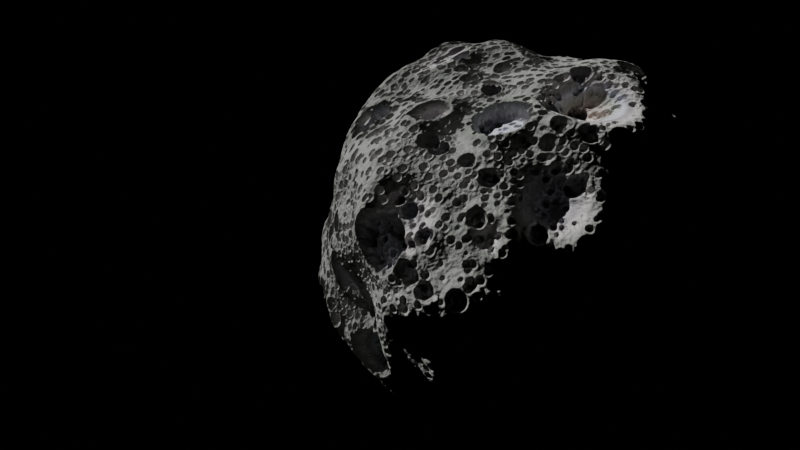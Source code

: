 # Source: ProceduralAsteroid_Jonathan.blend  (saved by Blender 2.81.16; exported with 4.5.12 LTS)
import bpy
from mathutils import Matrix  # noqa: F401  (used for matrix-valued properties, if any)

bpy.ops.wm.read_factory_settings(use_empty=True)
scene = bpy.context.scene
scene.name = 'Scene'

# ---- collections
col_collection = bpy.data.collections.new('Collection'); scene.collection.children.link(col_collection)

# ---- materials (node trees are filled in below, after node groups)
mat_proceduralasteroid = bpy.data.materials.new('ProceduralAsteroid')
mat_proceduralasteroid.displacement_method = 'BOTH'

# ---- material node trees
mat_proceduralasteroid.use_nodes = True; mat_proceduralasteroid.node_tree.nodes.clear()
_N = mat_proceduralasteroid.node_tree.nodes; _L = mat_proceduralasteroid.node_tree.links
n0 = _N.new('NodeFrame'); n0.name = 'MaterialSetup'; n0.location = (235, 235)
n0.label = 'Material Setup'
n0.width = 828
n1 = _N.new('NodeFrame'); n1.name = 'Colour'; n1.location = (30, -33)
n1.label = 'Colour'
n1.width = 300
n2 = _N.new('NodeFrame'); n2.name = 'Frame'; n2.location = (8, -459)
n2.label = 'Crater Depth'
n2.width = 200
n3 = _N.new('NodeFrame'); n3.name = 'Frame.001'; n3.location = (-1208, 314)
n3.label = 'Shape Construction'
n3.width = 1186
n4 = _N.new('NodeFrame'); n4.name = 'Displacement.001'; n4.location = (131, -666)
n4.label = 'Displacement'
n4.width = 200
n5 = _N.new('ShaderNodeBsdfPrincipled'); n5.name = 'Principled BSDF'; n5.location = (374, -30)
n5.distribution = 'GGX'
n5.subsurface_method = 'BURLEY'
n5.inputs[2].default_value = 1.0
n5.inputs[3].default_value = 1.45
n5.inputs[13].default_value = 0.2
n5.inputs[15].default_value = 0.01
n5.inputs[27].default_value = (0.0, 0.0, 0.0, 1.0)
n5.inputs[28].default_value = 1.0
n6 = _N.new('ShaderNodeValToRGB'); n6.name = 'ColorRamp.005'; n6.location = (30, -30)
n6.color_ramp.interpolation = 'EASE'
while len(n6.color_ramp.elements) > 1: n6.color_ramp.elements.remove(n6.color_ramp.elements[-1])
n6.color_ramp.elements[0].position = 0.0; n6.color_ramp.elements[0].color = (0.3775, 0.3582, 0.3329, 1.0)
_e = n6.color_ramp.elements.new(0.02045); _e.color = (0.5199, 0.521, 0.4793, 1.0)
_e = n6.color_ramp.elements.new(0.1); _e.color = (0.3512, 0.3624, 0.3322, 1.0)
_e = n6.color_ramp.elements.new(0.3239); _e.color = (0.7964, 0.7783, 0.7704, 1.0)
_e = n6.color_ramp.elements.new(0.4733); _e.color = (0.543, 0.5215, 0.5376, 1.0)
_e = n6.color_ramp.elements.new(0.5918); _e.color = (0.8822, 0.9108, 1.0, 1.0)
_e = n6.color_ramp.elements.new(0.8098); _e.color = (0.6814, 0.695, 0.6372, 1.0)
_e = n6.color_ramp.elements.new(0.9409); _e.color = (0.8612, 0.7876, 0.7349, 1.0)
_e = n6.color_ramp.elements.new(1.0); _e.color = (1.0, 0.8912, 0.8355, 1.0)
n7 = _N.new('ShaderNodeOutputMaterial'); n7.name = 'Material Output'; n7.location = (658, -536)
n8 = _N.new('ShaderNodeMix'); n8.name = 'Mix'; n8.location = (30, -30)
n8.data_type = 'RGBA'
n8.blend_type = 'SUBTRACT'
n8.inputs[0].default_value = 0.15
n9 = _N.new('ShaderNodeTexNoise'); n9.name = 'Noise Texture'; n9.location = (1016, -537)
n9.inputs[2].default_value = 100.0
n9.inputs[3].default_value = 10.0
n10 = _N.new('ShaderNodeMix'); n10.name = 'Mix.001'; n10.location = (805, -299)
n10.data_type = 'RGBA'
n10.blend_type = 'ADD'
n10.inputs[0].default_value = 0.1
n11 = _N.new('ShaderNodeMix'); n11.name = 'Mix.002'; n11.location = (629, -207)
n11.data_type = 'RGBA'
n11.blend_type = 'ADD'
n11.inputs[0].default_value = 0.25
n12 = _N.new('ShaderNodeMix'); n12.name = 'Mix.003'; n12.location = (471, -30)
n12.data_type = 'RGBA'
n12.blend_type = 'ADD'
n13 = _N.new('ShaderNodeTexNoise'); n13.name = 'Noise Texture.001'; n13.location = (1015, -747)
n13.inputs[2].default_value = 2.0
n14 = _N.new('ShaderNodeValToRGB'); n14.name = 'ColorRamp.003'; n14.location = (194, -31)
n14.color_ramp.interpolation = 'EASE'
while len(n14.color_ramp.elements) > 1: n14.color_ramp.elements.remove(n14.color_ramp.elements[-1])
n14.color_ramp.elements[0].position = 0.0; n14.color_ramp.elements[0].color = (1.0, 1.0, 1.0, 1.0)
_e = n14.color_ramp.elements.new(0.3455); _e.color = (0.0, 0.0, 0.0, 1.0)
_e = n14.color_ramp.elements.new(0.4364); _e.color = (0.04838, 0.04838, 0.04838, 1.0)
n15 = _N.new('ShaderNodeTexVoronoi'); n15.name = 'Voronoi Texture.003'; n15.location = (30, -31)
n15.inputs[2].default_value = 3.0
n16 = _N.new('ShaderNodeValToRGB'); n16.name = 'ColorRamp.002'; n16.location = (320, -262)
n16.color_ramp.interpolation = 'EASE'
while len(n16.color_ramp.elements) > 1: n16.color_ramp.elements.remove(n16.color_ramp.elements[-1])
n16.color_ramp.elements[0].position = 0.2045; n16.color_ramp.elements[0].color = (1.0, 1.0, 1.0, 1.0)
_e = n16.color_ramp.elements.new(0.3227); _e.color = (0.0, 0.0, 0.0, 1.0)
_e = n16.color_ramp.elements.new(0.4955); _e.color = (0.2215, 0.2215, 0.2215, 1.0)
n17 = _N.new('ShaderNodeTexVoronoi'); n17.name = 'Voronoi Texture.002'; n17.location = (153, -263)
n18 = _N.new('ShaderNodeTexVoronoi'); n18.name = 'Voronoi Texture.001'; n18.location = (345, -496)
n18.inputs[2].default_value = 15.0
n19 = _N.new('ShaderNodeValToRGB'); n19.name = 'ColorRamp.001'; n19.location = (542, -497)
n19.color_ramp.interpolation = 'EASE'
while len(n19.color_ramp.elements) > 1: n19.color_ramp.elements.remove(n19.color_ramp.elements[-1])
n19.color_ramp.elements[0].position = 0.1818; n19.color_ramp.elements[0].color = (1.0, 1.0, 1.0, 1.0)
_e = n19.color_ramp.elements.new(0.3364); _e.color = (0.0, 0.0, 0.0, 1.0)
_e = n19.color_ramp.elements.new(0.4955); _e.color = (0.1005, 0.1005, 0.1005, 1.0)
n20 = _N.new('ShaderNodeValToRGB'); n20.name = 'ColorRamp'; n20.location = (729, -738)
n20.color_ramp.interpolation = 'EASE'
while len(n20.color_ramp.elements) > 1: n20.color_ramp.elements.remove(n20.color_ramp.elements[-1])
n20.color_ramp.elements[0].position = 0.1682; n20.color_ramp.elements[0].color = (1.0, 1.0, 1.0, 1.0)
_e = n20.color_ramp.elements.new(0.5); _e.color = (0.0, 0.0, 0.0, 1.0)
_e = n20.color_ramp.elements.new(0.775); _e.color = (0.07359, 0.07359, 0.07359, 1.0)
n21 = _N.new('ShaderNodeTexVoronoi'); n21.name = 'Voronoi Texture'; n21.location = (537, -735)
n21.inputs[2].default_value = 50.0
n22 = _N.new('ShaderNodeBump'); n22.name = 'Bump'; n22.location = (158, -401)
n22.inputs[0].default_value = 0.25
n22.inputs[1].default_value = 1.0
n22.inputs[2].default_value = 1.0
n23 = _N.new('ShaderNodeDisplacement'); n23.name = 'Displacement'; n23.location = (30, -30)
n23.inputs[2].default_value = 1.0
n1.parent = n0
n4.parent = n0
n5.parent = n0
n6.parent = n1
n7.parent = n0
n8.parent = n2
n9.parent = n3
n10.parent = n3
n11.parent = n3
n12.parent = n3
n13.parent = n3
n14.parent = n3
n15.parent = n3
n16.parent = n3
n17.parent = n3
n18.parent = n3
n19.parent = n3
n20.parent = n3
n21.parent = n3
n22.parent = n0
n23.parent = n4
_L.new(n5.outputs[0], n7.inputs[0])
_L.new(n23.outputs[0], n7.inputs[2])
_L.new(n6.outputs[0], n5.inputs[0])
_L.new(n22.outputs[0], n5.inputs[5])
_L.new(n9.outputs[0], n22.inputs[3])
_L.new(n13.outputs[1], n8.inputs[6])
_L.new(n8.outputs[2], n23.inputs[0])
_L.new(n10.outputs[2], n8.inputs[7])
_L.new(n10.outputs[2], n6.inputs[0])
_L.new(n11.outputs[2], n10.inputs[6])
_L.new(n12.outputs[2], n11.inputs[6])
_L.new(n21.outputs[0], n20.inputs[0])
_L.new(n15.outputs[0], n14.inputs[0])
_L.new(n17.outputs[0], n16.inputs[0])
_L.new(n18.outputs[0], n19.inputs[0])
_L.new(n14.outputs[0], n12.inputs[6])
_L.new(n16.outputs[0], n12.inputs[7])
_L.new(n19.outputs[0], n11.inputs[7])
_L.new(n20.outputs[0], n10.inputs[7])
n7.is_active_output = True

# ---- world
world_world = bpy.data.worlds.new('World'); scene.world = world_world
world_world.use_nodes = True; world_world.node_tree.nodes.clear()
_N = world_world.node_tree.nodes; _L = world_world.node_tree.links
n0 = _N.new('ShaderNodeLightPath'); n0.name = 'Light Path'; n0.location = (-634, 420)
n1 = _N.new('ShaderNodeOutputWorld'); n1.name = 'World Output'; n1.location = (452, 322)
n2 = _N.new('ShaderNodeMixShader'); n2.name = 'Mix Shader'; n2.location = (239, 374)
n3 = _N.new('ShaderNodeBackground'); n3.name = 'Background.001'; n3.location = (44, 229)
n3.inputs[1].default_value = 20.0
n4 = _N.new('ShaderNodeValToRGB'); n4.name = 'ColorRamp'; n4.location = (-230, 246)
while len(n4.color_ramp.elements) > 1: n4.color_ramp.elements.remove(n4.color_ramp.elements[-1])
n4.color_ramp.elements[0].position = 0.0; n4.color_ramp.elements[0].color = (1.0, 1.0, 1.0, 1.0)
_e = n4.color_ramp.elements.new(0.01818); _e.color = (0.0, 0.0, 0.0, 1.0)
n5 = _N.new('ShaderNodeTexVoronoi'); n5.name = 'Voronoi Texture'; n5.location = (-394, 252)
n5.inputs[2].default_value = 500.0
_L.new(n4.outputs[0], n3.inputs[0])
_L.new(n5.outputs[0], n4.inputs[0])
_L.new(n0.outputs[0], n2.inputs[0])
_L.new(n2.outputs[0], n1.inputs[0])
n1.is_active_output = True
world_world.color = (0.05088, 0.05088, 0.05088)
world_world.use_sun_shadow = False
world_world.sun_shadow_jitter_overblur = 0.0

# ---- cameras
cam_camera = bpy.data.cameras.new('Camera')
cam_camera.lens = 80.0
cam_camera_001 = bpy.data.cameras.new('Camera.001')
cam_camera_001.lens = 80.0

# ---- lights
light_sun = bpy.data.lights.new('Sun', 'SUN')
light_sun.transmission_factor = 0.0
light_sun.energy = 2.0
light_sun.shadow_soft_size = 0.125

# ---- meshes
me_cube = bpy.data.meshes.new('Cube')
me_cube.from_pydata([(-1.074, -1.074, -1.074), (-1.074, -1.074, 1.074), (-1.074, 1.074, -1.074), (-1.074, 1.074, 1.074), (1.074, -1.074, -1.074), (1.074, -1.074, 1.074), (1.074, 1.074, -1.074), (1.074, 1.074, 1.074)], [], [(0, 1, 3, 2), (2, 3, 7, 6), (6, 7, 5, 4), (0, 4, 5, 1), (2, 6, 4, 0), (7, 3, 1, 5)])
_uv = me_cube.uv_layers.new(name='UVMap')
_uv.uv.foreach_set('vector', [0.375, 0.0, 0.625, 0.0, 0.625, 0.25, 0.375, 0.25, 0.375, 0.25, 0.625, 0.25, 0.625, 0.5, 0.375, 0.5, 0.375, 0.5, 0.625, 0.5, 0.625, 0.75, 0.375, 0.75, 0.125, 0.75, 0.375, 0.75, 0.625, 0.75, 0.875, 0.75, 0.125, 0.5, 0.375, 0.5, 0.375, 0.75, 0.125, 0.75, 0.625, 0.5, 0.875, 0.5, 0.875, 0.75, 0.625, 0.75])
me_cube.materials.append(mat_proceduralasteroid)
me_cube.use_remesh_fix_poles = True
me_cube.use_remesh_preserve_attributes = False
me_cube.use_mirror_vertex_groups = False
me_cube.update()

# ---- objects
ob_sun = bpy.data.objects.new('Sun', light_sun)
ob_camera = bpy.data.objects.new('Camera', cam_camera)
ob_cube = bpy.data.objects.new('Cube', me_cube)
ob_camera_close = bpy.data.objects.new('Camera_Close', cam_camera_001)

# ---- transforms, parenting, visibility, modifiers, constraints
ob_sun.location = (-0.4131, 0.6144, 1.591)
ob_sun.rotation_euler = (0.5819, -0.5543, -1.687)
ob_sun.lineart.crease_threshold = 0.0
ob_camera.location = (-4.35, -6.652, 0.3029)
ob_camera.rotation_euler = (1.566, 2.431e-05, -0.5668)
ob_camera.lineart.crease_threshold = 0.0
ob_cube.location = (0.3751, -0.2358, 0.1159)
ob_cube.rotation_euler = (4.83, -5.744, -14.43)
ob_cube.lineart.crease_threshold = 0.0
ob_cube.cycles.use_adaptive_subdivision = True
_m = ob_cube.modifiers.new('Subdivision', 'SUBSURF')
_m.uv_smooth = 'PRESERVE_CORNERS'
_m.levels = 2
_m.show_only_control_edges = False
ob_camera_close.location = (-1.887, -1.766, 0.2377)
ob_camera_close.rotation_euler = (1.535, 4.065e-05, -0.8213)
ob_camera_close.lineart.crease_threshold = 0.0

# ---- collection membership
col_collection.objects.link(ob_sun)
col_collection.objects.link(ob_camera)
col_collection.objects.link(ob_cube)
col_collection.objects.link(ob_camera_close)

# ---- scene / render settings (as saved in the file)
scene.camera = ob_camera
scene.frame_start = 1; scene.frame_end = 250; scene.frame_set(21)
scene.render.engine = 'CYCLES'
scene.cycles.feature_set = 'EXPERIMENTAL'
scene.cycles.use_denoising = False
scene.cycles.samples = 100
scene.cycles.sampling_pattern = 'TABULATED_SOBOL'
scene.cycles.use_adaptive_sampling = False
scene.cycles.use_light_tree = False
scene.cycles.preview_dicing_rate = 5.0
scene.cycles.dicing_camera = ob_camera
scene.view_settings.view_transform = 'Filmic'
bpy.context.view_layer.update()
